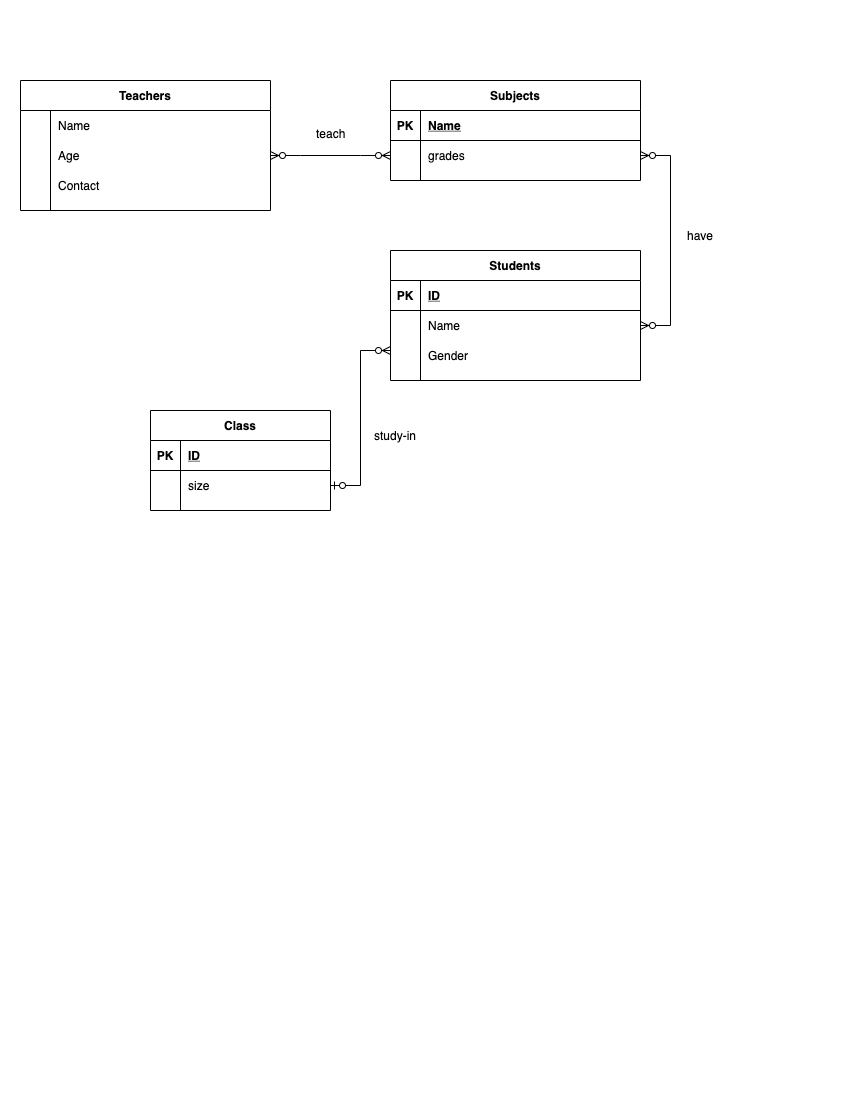

The diagram above was exported from draw.io. Its source (the exported page's mxGraphModel, read from the mxfile embedded in the PNG):
<mxGraphModel dx="717" dy="661" grid="1" gridSize="10" guides="1" tooltips="1" connect="1" arrows="1" fold="1" page="1" pageScale="1" pageWidth="850" pageHeight="1100" math="0" shadow="0" extFonts="Permanent Marker^https://fonts.googleapis.com/css?family=Permanent+Marker">
  <root>
    <mxCell id="0" />
    <mxCell id="1" parent="0" />
    <mxCell id="SjiFicpyNymqYQn-O8fr-1" value="Teachers" style="shape=table;startSize=30;container=1;collapsible=1;childLayout=tableLayout;fixedRows=1;rowLines=0;fontStyle=1;align=center;resizeLast=1;" vertex="1" parent="1">
      <mxGeometry x="20" y="80" width="250" height="130" as="geometry" />
    </mxCell>
    <mxCell id="SjiFicpyNymqYQn-O8fr-2" value="" style="shape=partialRectangle;collapsible=0;dropTarget=0;pointerEvents=0;fillColor=none;points=[[0,0.5],[1,0.5]];portConstraint=eastwest;top=0;left=0;right=0;bottom=0;" vertex="1" parent="SjiFicpyNymqYQn-O8fr-1">
      <mxGeometry y="30" width="250" height="30" as="geometry" />
    </mxCell>
    <mxCell id="SjiFicpyNymqYQn-O8fr-3" value="" style="shape=partialRectangle;overflow=hidden;connectable=0;fillColor=none;top=0;left=0;bottom=0;right=0;" vertex="1" parent="SjiFicpyNymqYQn-O8fr-2">
      <mxGeometry width="30" height="30" as="geometry">
        <mxRectangle width="30" height="30" as="alternateBounds" />
      </mxGeometry>
    </mxCell>
    <mxCell id="SjiFicpyNymqYQn-O8fr-4" value="Name" style="shape=partialRectangle;overflow=hidden;connectable=0;fillColor=none;top=0;left=0;bottom=0;right=0;align=left;spacingLeft=6;" vertex="1" parent="SjiFicpyNymqYQn-O8fr-2">
      <mxGeometry x="30" width="220" height="30" as="geometry">
        <mxRectangle width="220" height="30" as="alternateBounds" />
      </mxGeometry>
    </mxCell>
    <mxCell id="SjiFicpyNymqYQn-O8fr-5" value="" style="shape=partialRectangle;collapsible=0;dropTarget=0;pointerEvents=0;fillColor=none;points=[[0,0.5],[1,0.5]];portConstraint=eastwest;top=0;left=0;right=0;bottom=0;" vertex="1" parent="SjiFicpyNymqYQn-O8fr-1">
      <mxGeometry y="60" width="250" height="30" as="geometry" />
    </mxCell>
    <mxCell id="SjiFicpyNymqYQn-O8fr-6" value="" style="shape=partialRectangle;overflow=hidden;connectable=0;fillColor=none;top=0;left=0;bottom=0;right=0;" vertex="1" parent="SjiFicpyNymqYQn-O8fr-5">
      <mxGeometry width="30" height="30" as="geometry">
        <mxRectangle width="30" height="30" as="alternateBounds" />
      </mxGeometry>
    </mxCell>
    <mxCell id="SjiFicpyNymqYQn-O8fr-7" value="Age" style="shape=partialRectangle;overflow=hidden;connectable=0;fillColor=none;top=0;left=0;bottom=0;right=0;align=left;spacingLeft=6;" vertex="1" parent="SjiFicpyNymqYQn-O8fr-5">
      <mxGeometry x="30" width="220" height="30" as="geometry">
        <mxRectangle width="220" height="30" as="alternateBounds" />
      </mxGeometry>
    </mxCell>
    <mxCell id="SjiFicpyNymqYQn-O8fr-8" value="" style="shape=partialRectangle;collapsible=0;dropTarget=0;pointerEvents=0;fillColor=none;top=0;left=0;bottom=0;right=0;points=[[0,0.5],[1,0.5]];portConstraint=eastwest;" vertex="1" parent="SjiFicpyNymqYQn-O8fr-1">
      <mxGeometry y="90" width="250" height="30" as="geometry" />
    </mxCell>
    <mxCell id="SjiFicpyNymqYQn-O8fr-9" value="" style="shape=partialRectangle;connectable=0;fillColor=none;top=0;left=0;bottom=0;right=0;editable=1;overflow=hidden;" vertex="1" parent="SjiFicpyNymqYQn-O8fr-8">
      <mxGeometry width="30" height="30" as="geometry">
        <mxRectangle width="30" height="30" as="alternateBounds" />
      </mxGeometry>
    </mxCell>
    <mxCell id="SjiFicpyNymqYQn-O8fr-10" value="Contact" style="shape=partialRectangle;connectable=0;fillColor=none;top=0;left=0;bottom=0;right=0;align=left;spacingLeft=6;overflow=hidden;" vertex="1" parent="SjiFicpyNymqYQn-O8fr-8">
      <mxGeometry x="30" width="220" height="30" as="geometry">
        <mxRectangle width="220" height="30" as="alternateBounds" />
      </mxGeometry>
    </mxCell>
    <mxCell id="SjiFicpyNymqYQn-O8fr-11" value="Students" style="shape=table;startSize=30;container=1;collapsible=1;childLayout=tableLayout;fixedRows=1;rowLines=0;fontStyle=1;align=center;resizeLast=1;" vertex="1" parent="1">
      <mxGeometry x="390" y="250" width="250" height="130" as="geometry" />
    </mxCell>
    <mxCell id="SjiFicpyNymqYQn-O8fr-12" value="" style="shape=partialRectangle;collapsible=0;dropTarget=0;pointerEvents=0;fillColor=none;points=[[0,0.5],[1,0.5]];portConstraint=eastwest;top=0;left=0;right=0;bottom=1;" vertex="1" parent="SjiFicpyNymqYQn-O8fr-11">
      <mxGeometry y="30" width="250" height="30" as="geometry" />
    </mxCell>
    <mxCell id="SjiFicpyNymqYQn-O8fr-13" value="PK" style="shape=partialRectangle;overflow=hidden;connectable=0;fillColor=none;top=0;left=0;bottom=0;right=0;fontStyle=1;" vertex="1" parent="SjiFicpyNymqYQn-O8fr-12">
      <mxGeometry width="30" height="30" as="geometry">
        <mxRectangle width="30" height="30" as="alternateBounds" />
      </mxGeometry>
    </mxCell>
    <mxCell id="SjiFicpyNymqYQn-O8fr-14" value="ID" style="shape=partialRectangle;overflow=hidden;connectable=0;fillColor=none;top=0;left=0;bottom=0;right=0;align=left;spacingLeft=6;fontStyle=5;" vertex="1" parent="SjiFicpyNymqYQn-O8fr-12">
      <mxGeometry x="30" width="220" height="30" as="geometry">
        <mxRectangle width="220" height="30" as="alternateBounds" />
      </mxGeometry>
    </mxCell>
    <mxCell id="SjiFicpyNymqYQn-O8fr-15" value="" style="shape=partialRectangle;collapsible=0;dropTarget=0;pointerEvents=0;fillColor=none;points=[[0,0.5],[1,0.5]];portConstraint=eastwest;top=0;left=0;right=0;bottom=0;" vertex="1" parent="SjiFicpyNymqYQn-O8fr-11">
      <mxGeometry y="60" width="250" height="30" as="geometry" />
    </mxCell>
    <mxCell id="SjiFicpyNymqYQn-O8fr-16" value="" style="shape=partialRectangle;overflow=hidden;connectable=0;fillColor=none;top=0;left=0;bottom=0;right=0;" vertex="1" parent="SjiFicpyNymqYQn-O8fr-15">
      <mxGeometry width="30" height="30" as="geometry">
        <mxRectangle width="30" height="30" as="alternateBounds" />
      </mxGeometry>
    </mxCell>
    <mxCell id="SjiFicpyNymqYQn-O8fr-17" value="Name" style="shape=partialRectangle;overflow=hidden;connectable=0;fillColor=none;top=0;left=0;bottom=0;right=0;align=left;spacingLeft=6;" vertex="1" parent="SjiFicpyNymqYQn-O8fr-15">
      <mxGeometry x="30" width="220" height="30" as="geometry">
        <mxRectangle width="220" height="30" as="alternateBounds" />
      </mxGeometry>
    </mxCell>
    <mxCell id="SjiFicpyNymqYQn-O8fr-18" value="" style="shape=partialRectangle;collapsible=0;dropTarget=0;pointerEvents=0;fillColor=none;points=[[0,0.5],[1,0.5]];portConstraint=eastwest;top=0;left=0;right=0;bottom=0;" vertex="1" parent="SjiFicpyNymqYQn-O8fr-11">
      <mxGeometry y="90" width="250" height="30" as="geometry" />
    </mxCell>
    <mxCell id="SjiFicpyNymqYQn-O8fr-19" value="" style="shape=partialRectangle;overflow=hidden;connectable=0;fillColor=none;top=0;left=0;bottom=0;right=0;" vertex="1" parent="SjiFicpyNymqYQn-O8fr-18">
      <mxGeometry width="30" height="30" as="geometry">
        <mxRectangle width="30" height="30" as="alternateBounds" />
      </mxGeometry>
    </mxCell>
    <mxCell id="SjiFicpyNymqYQn-O8fr-20" value="Gender" style="shape=partialRectangle;overflow=hidden;connectable=0;fillColor=none;top=0;left=0;bottom=0;right=0;align=left;spacingLeft=6;" vertex="1" parent="SjiFicpyNymqYQn-O8fr-18">
      <mxGeometry x="30" width="220" height="30" as="geometry">
        <mxRectangle width="220" height="30" as="alternateBounds" />
      </mxGeometry>
    </mxCell>
    <mxCell id="SjiFicpyNymqYQn-O8fr-21" value="Subjects" style="shape=table;startSize=30;container=1;collapsible=1;childLayout=tableLayout;fixedRows=1;rowLines=0;fontStyle=1;align=center;resizeLast=1;" vertex="1" parent="1">
      <mxGeometry x="390" y="80" width="250" height="100" as="geometry" />
    </mxCell>
    <mxCell id="SjiFicpyNymqYQn-O8fr-22" value="" style="shape=partialRectangle;collapsible=0;dropTarget=0;pointerEvents=0;fillColor=none;points=[[0,0.5],[1,0.5]];portConstraint=eastwest;top=0;left=0;right=0;bottom=1;" vertex="1" parent="SjiFicpyNymqYQn-O8fr-21">
      <mxGeometry y="30" width="250" height="30" as="geometry" />
    </mxCell>
    <mxCell id="SjiFicpyNymqYQn-O8fr-23" value="PK" style="shape=partialRectangle;overflow=hidden;connectable=0;fillColor=none;top=0;left=0;bottom=0;right=0;fontStyle=1;" vertex="1" parent="SjiFicpyNymqYQn-O8fr-22">
      <mxGeometry width="30" height="30" as="geometry">
        <mxRectangle width="30" height="30" as="alternateBounds" />
      </mxGeometry>
    </mxCell>
    <mxCell id="SjiFicpyNymqYQn-O8fr-24" value="Name" style="shape=partialRectangle;overflow=hidden;connectable=0;fillColor=none;top=0;left=0;bottom=0;right=0;align=left;spacingLeft=6;fontStyle=5;" vertex="1" parent="SjiFicpyNymqYQn-O8fr-22">
      <mxGeometry x="30" width="220" height="30" as="geometry">
        <mxRectangle width="220" height="30" as="alternateBounds" />
      </mxGeometry>
    </mxCell>
    <mxCell id="SjiFicpyNymqYQn-O8fr-25" value="" style="shape=partialRectangle;collapsible=0;dropTarget=0;pointerEvents=0;fillColor=none;points=[[0,0.5],[1,0.5]];portConstraint=eastwest;top=0;left=0;right=0;bottom=0;" vertex="1" parent="SjiFicpyNymqYQn-O8fr-21">
      <mxGeometry y="60" width="250" height="30" as="geometry" />
    </mxCell>
    <mxCell id="SjiFicpyNymqYQn-O8fr-26" value="" style="shape=partialRectangle;overflow=hidden;connectable=0;fillColor=none;top=0;left=0;bottom=0;right=0;" vertex="1" parent="SjiFicpyNymqYQn-O8fr-25">
      <mxGeometry width="30" height="30" as="geometry">
        <mxRectangle width="30" height="30" as="alternateBounds" />
      </mxGeometry>
    </mxCell>
    <mxCell id="SjiFicpyNymqYQn-O8fr-27" value="grades" style="shape=partialRectangle;overflow=hidden;connectable=0;fillColor=none;top=0;left=0;bottom=0;right=0;align=left;spacingLeft=6;" vertex="1" parent="SjiFicpyNymqYQn-O8fr-25">
      <mxGeometry x="30" width="220" height="30" as="geometry">
        <mxRectangle width="220" height="30" as="alternateBounds" />
      </mxGeometry>
    </mxCell>
    <mxCell id="SjiFicpyNymqYQn-O8fr-28" value="Class" style="shape=table;startSize=30;container=1;collapsible=1;childLayout=tableLayout;fixedRows=1;rowLines=0;fontStyle=1;align=center;resizeLast=1;" vertex="1" parent="1">
      <mxGeometry x="150" y="410" width="180" height="100" as="geometry" />
    </mxCell>
    <mxCell id="SjiFicpyNymqYQn-O8fr-29" value="" style="shape=partialRectangle;collapsible=0;dropTarget=0;pointerEvents=0;fillColor=none;top=0;left=0;bottom=1;right=0;points=[[0,0.5],[1,0.5]];portConstraint=eastwest;" vertex="1" parent="SjiFicpyNymqYQn-O8fr-28">
      <mxGeometry y="30" width="180" height="30" as="geometry" />
    </mxCell>
    <mxCell id="SjiFicpyNymqYQn-O8fr-30" value="PK" style="shape=partialRectangle;connectable=0;fillColor=none;top=0;left=0;bottom=0;right=0;fontStyle=1;overflow=hidden;" vertex="1" parent="SjiFicpyNymqYQn-O8fr-29">
      <mxGeometry width="30" height="30" as="geometry">
        <mxRectangle width="30" height="30" as="alternateBounds" />
      </mxGeometry>
    </mxCell>
    <mxCell id="SjiFicpyNymqYQn-O8fr-31" value="ID" style="shape=partialRectangle;connectable=0;fillColor=none;top=0;left=0;bottom=0;right=0;align=left;spacingLeft=6;fontStyle=5;overflow=hidden;" vertex="1" parent="SjiFicpyNymqYQn-O8fr-29">
      <mxGeometry x="30" width="150" height="30" as="geometry">
        <mxRectangle width="150" height="30" as="alternateBounds" />
      </mxGeometry>
    </mxCell>
    <mxCell id="SjiFicpyNymqYQn-O8fr-32" value="" style="shape=partialRectangle;collapsible=0;dropTarget=0;pointerEvents=0;fillColor=none;top=0;left=0;bottom=0;right=0;points=[[0,0.5],[1,0.5]];portConstraint=eastwest;" vertex="1" parent="SjiFicpyNymqYQn-O8fr-28">
      <mxGeometry y="60" width="180" height="30" as="geometry" />
    </mxCell>
    <mxCell id="SjiFicpyNymqYQn-O8fr-33" value="" style="shape=partialRectangle;connectable=0;fillColor=none;top=0;left=0;bottom=0;right=0;editable=1;overflow=hidden;" vertex="1" parent="SjiFicpyNymqYQn-O8fr-32">
      <mxGeometry width="30" height="30" as="geometry">
        <mxRectangle width="30" height="30" as="alternateBounds" />
      </mxGeometry>
    </mxCell>
    <mxCell id="SjiFicpyNymqYQn-O8fr-34" value="size" style="shape=partialRectangle;connectable=0;fillColor=none;top=0;left=0;bottom=0;right=0;align=left;spacingLeft=6;overflow=hidden;" vertex="1" parent="SjiFicpyNymqYQn-O8fr-32">
      <mxGeometry x="30" width="150" height="30" as="geometry">
        <mxRectangle width="150" height="30" as="alternateBounds" />
      </mxGeometry>
    </mxCell>
    <mxCell id="SjiFicpyNymqYQn-O8fr-35" value="" style="edgeStyle=entityRelationEdgeStyle;fontSize=12;html=1;endArrow=ERzeroToMany;endFill=1;startArrow=ERzeroToMany;rounded=0;exitX=1;exitY=0.5;exitDx=0;exitDy=0;entryX=0;entryY=0.5;entryDx=0;entryDy=0;" edge="1" parent="1" source="SjiFicpyNymqYQn-O8fr-5" target="SjiFicpyNymqYQn-O8fr-25">
      <mxGeometry width="100" height="100" relative="1" as="geometry">
        <mxPoint x="370" y="390" as="sourcePoint" />
        <mxPoint x="380" y="170" as="targetPoint" />
      </mxGeometry>
    </mxCell>
    <mxCell id="SjiFicpyNymqYQn-O8fr-36" value="teach" style="text;strokeColor=none;fillColor=none;spacingLeft=4;spacingRight=4;overflow=hidden;rotatable=0;points=[[0,0.5],[1,0.5]];portConstraint=eastwest;fontSize=12;" vertex="1" parent="1">
      <mxGeometry x="310" y="120" width="40" height="30" as="geometry" />
    </mxCell>
    <mxCell id="SjiFicpyNymqYQn-O8fr-37" value="" style="edgeStyle=entityRelationEdgeStyle;fontSize=12;html=1;endArrow=ERzeroToMany;endFill=1;startArrow=ERzeroToMany;rounded=0;exitX=1;exitY=0.5;exitDx=0;exitDy=0;" edge="1" parent="1" source="SjiFicpyNymqYQn-O8fr-15" target="SjiFicpyNymqYQn-O8fr-25">
      <mxGeometry width="100" height="100" relative="1" as="geometry">
        <mxPoint x="460" y="230" as="sourcePoint" />
        <mxPoint x="570" y="210" as="targetPoint" />
      </mxGeometry>
    </mxCell>
    <mxCell id="SjiFicpyNymqYQn-O8fr-38" value="" style="edgeStyle=entityRelationEdgeStyle;fontSize=12;html=1;endArrow=ERzeroToMany;startArrow=ERzeroToOne;rounded=0;" edge="1" parent="1" source="SjiFicpyNymqYQn-O8fr-32">
      <mxGeometry width="100" height="100" relative="1" as="geometry">
        <mxPoint x="630" y="520" as="sourcePoint" />
        <mxPoint x="390" y="350" as="targetPoint" />
      </mxGeometry>
    </mxCell>
    <mxCell id="SjiFicpyNymqYQn-O8fr-39" value="study-in" style="text;html=1;strokeColor=none;fillColor=none;align=center;verticalAlign=middle;whiteSpace=wrap;rounded=0;" vertex="1" parent="1">
      <mxGeometry x="365" y="420" width="60" height="30" as="geometry" />
    </mxCell>
    <mxCell id="SjiFicpyNymqYQn-O8fr-40" value="have" style="text;html=1;strokeColor=none;fillColor=none;align=center;verticalAlign=middle;whiteSpace=wrap;rounded=0;" vertex="1" parent="1">
      <mxGeometry x="670" y="220" width="60" height="30" as="geometry" />
    </mxCell>
  </root>
</mxGraphModel>